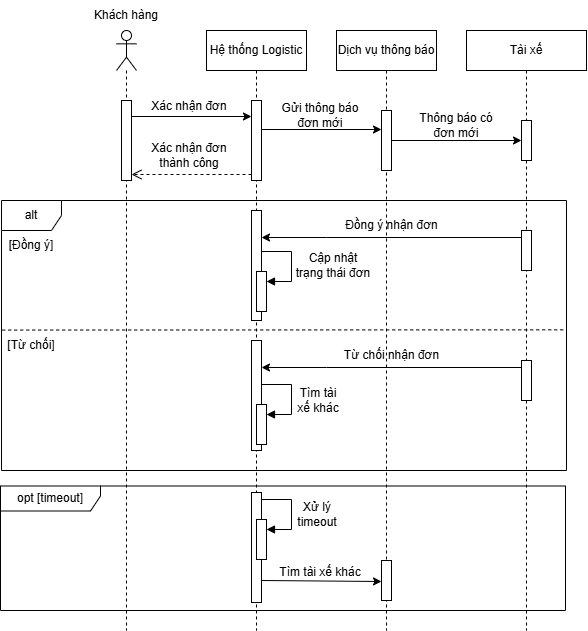

The diagram above was exported from draw.io. Its source (the exported page's mxGraphModel, read from the mxfile embedded in the PNG):
<mxGraphModel dx="1014" dy="652" grid="1" gridSize="10" guides="1" tooltips="1" connect="1" arrows="1" fold="1" page="1" pageScale="1" pageWidth="850" pageHeight="1100" math="0" shadow="0">
  <root>
    <mxCell id="0" />
    <mxCell id="1" parent="0" />
    <mxCell id="hinD-lY3f7VIxLJga26G-1" parent="1" style="shape=umlLifeline;perimeter=lifelinePerimeter;whiteSpace=wrap;html=1;container=1;dropTarget=0;collapsible=0;recursiveResize=0;outlineConnect=0;portConstraint=eastwest;newEdgeStyle={&quot;curved&quot;:0,&quot;rounded&quot;:0};participant=umlActor;" value="" vertex="1">
      <mxGeometry height="600" width="20" x="150" y="470" as="geometry" />
    </mxCell>
    <mxCell id="hinD-lY3f7VIxLJga26G-2" parent="hinD-lY3f7VIxLJga26G-1" style="html=1;points=[[0,0,0,0,5],[0,1,0,0,-5],[1,0,0,0,5],[1,1,0,0,-5]];perimeter=orthogonalPerimeter;outlineConnect=0;targetShapes=umlLifeline;portConstraint=eastwest;newEdgeStyle={&quot;curved&quot;:0,&quot;rounded&quot;:0};" value="" vertex="1">
      <mxGeometry height="80" width="10" x="5" y="70" as="geometry" />
    </mxCell>
    <mxCell id="hinD-lY3f7VIxLJga26G-10" parent="1" style="shape=umlLifeline;perimeter=lifelinePerimeter;whiteSpace=wrap;html=1;container=1;dropTarget=0;collapsible=0;recursiveResize=0;outlineConnect=0;portConstraint=eastwest;newEdgeStyle={&quot;curved&quot;:0,&quot;rounded&quot;:0};" value="Hệ thống Logistic" vertex="1">
      <mxGeometry height="600" width="100" x="240" y="470" as="geometry" />
    </mxCell>
    <mxCell id="hinD-lY3f7VIxLJga26G-20" parent="hinD-lY3f7VIxLJga26G-10" style="html=1;points=[[0,0,0,0,5],[0,1,0,0,-5],[1,0,0,0,5],[1,1,0,0,-5]];perimeter=orthogonalPerimeter;outlineConnect=0;targetShapes=umlLifeline;portConstraint=eastwest;newEdgeStyle={&quot;curved&quot;:0,&quot;rounded&quot;:0};" value="" vertex="1">
      <mxGeometry height="80" width="10" x="45" y="70" as="geometry" />
    </mxCell>
    <mxCell id="hinD-lY3f7VIxLJga26G-25" parent="hinD-lY3f7VIxLJga26G-10" style="html=1;points=[[0,0,0,0,5],[0,1,0,0,-5],[1,0,0,0,5],[1,1,0,0,-5]];perimeter=orthogonalPerimeter;outlineConnect=0;targetShapes=umlLifeline;portConstraint=eastwest;newEdgeStyle={&quot;curved&quot;:0,&quot;rounded&quot;:0};" value="" vertex="1">
      <mxGeometry height="110" width="10" x="45" y="180" as="geometry" />
    </mxCell>
    <mxCell id="hinD-lY3f7VIxLJga26G-73" parent="hinD-lY3f7VIxLJga26G-10" style="html=1;points=[[0,0,0,0,5],[0,1,0,0,-5],[1,0,0,0,5],[1,1,0,0,-5]];perimeter=orthogonalPerimeter;outlineConnect=0;targetShapes=umlLifeline;portConstraint=eastwest;newEdgeStyle={&quot;curved&quot;:0,&quot;rounded&quot;:0};" value="" vertex="1">
      <mxGeometry height="110" width="10" x="45" y="310" as="geometry" />
    </mxCell>
    <mxCell id="hinD-lY3f7VIxLJga26G-83" parent="hinD-lY3f7VIxLJga26G-10" style="html=1;points=[[0,0,0,0,5],[0,1,0,0,-5],[1,0,0,0,5],[1,1,0,0,-5]];perimeter=orthogonalPerimeter;outlineConnect=0;targetShapes=umlLifeline;portConstraint=eastwest;newEdgeStyle={&quot;curved&quot;:0,&quot;rounded&quot;:0};" value="" vertex="1">
      <mxGeometry height="110" width="10" x="45" y="462" as="geometry" />
    </mxCell>
    <mxCell id="hinD-lY3f7VIxLJga26G-11" parent="1" style="shape=umlLifeline;perimeter=lifelinePerimeter;whiteSpace=wrap;html=1;container=1;dropTarget=0;collapsible=0;recursiveResize=0;outlineConnect=0;portConstraint=eastwest;newEdgeStyle={&quot;curved&quot;:0,&quot;rounded&quot;:0};" value="Dịch vụ thông báo" vertex="1">
      <mxGeometry height="600" width="100" x="370" y="470" as="geometry" />
    </mxCell>
    <mxCell id="hinD-lY3f7VIxLJga26G-38" parent="hinD-lY3f7VIxLJga26G-11" style="html=1;points=[[0,0,0,0,5],[0,1,0,0,-5],[1,0,0,0,5],[1,1,0,0,-5]];perimeter=orthogonalPerimeter;outlineConnect=0;targetShapes=umlLifeline;portConstraint=eastwest;newEdgeStyle={&quot;curved&quot;:0,&quot;rounded&quot;:0};" value="" vertex="1">
      <mxGeometry height="40" width="10" x="45" y="530" as="geometry" />
    </mxCell>
    <mxCell id="hinD-lY3f7VIxLJga26G-58" parent="hinD-lY3f7VIxLJga26G-11" style="html=1;points=[[0,0,0,0,5],[0,1,0,0,-5],[1,0,0,0,5],[1,1,0,0,-5]];perimeter=orthogonalPerimeter;outlineConnect=0;targetShapes=umlLifeline;portConstraint=eastwest;newEdgeStyle={&quot;curved&quot;:0,&quot;rounded&quot;:0};" value="" vertex="1">
      <mxGeometry height="60" width="10" x="45" y="80" as="geometry" />
    </mxCell>
    <mxCell id="hinD-lY3f7VIxLJga26G-12" parent="1" style="shape=umlLifeline;perimeter=lifelinePerimeter;whiteSpace=wrap;html=1;container=1;dropTarget=0;collapsible=0;recursiveResize=0;outlineConnect=0;portConstraint=eastwest;newEdgeStyle={&quot;curved&quot;:0,&quot;rounded&quot;:0};" value="Tài xế" vertex="1">
      <mxGeometry height="600" width="120" x="500" y="470" as="geometry" />
    </mxCell>
    <mxCell id="hinD-lY3f7VIxLJga26G-63" parent="hinD-lY3f7VIxLJga26G-12" style="html=1;points=[[0,0,0,0,5],[0,1,0,0,-5],[1,0,0,0,5],[1,1,0,0,-5]];perimeter=orthogonalPerimeter;outlineConnect=0;targetShapes=umlLifeline;portConstraint=eastwest;newEdgeStyle={&quot;curved&quot;:0,&quot;rounded&quot;:0};" value="" vertex="1">
      <mxGeometry height="40" width="10" x="55" y="90" as="geometry" />
    </mxCell>
    <mxCell id="hinD-lY3f7VIxLJga26G-68" parent="hinD-lY3f7VIxLJga26G-12" style="html=1;points=[[0,0,0,0,5],[0,1,0,0,-5],[1,0,0,0,5],[1,1,0,0,-5]];perimeter=orthogonalPerimeter;outlineConnect=0;targetShapes=umlLifeline;portConstraint=eastwest;newEdgeStyle={&quot;curved&quot;:0,&quot;rounded&quot;:0};" value="" vertex="1">
      <mxGeometry height="40" width="10" x="55" y="200" as="geometry" />
    </mxCell>
    <mxCell id="hinD-lY3f7VIxLJga26G-74" parent="hinD-lY3f7VIxLJga26G-12" style="html=1;points=[[0,0,0,0,5],[0,1,0,0,-5],[1,0,0,0,5],[1,1,0,0,-5]];perimeter=orthogonalPerimeter;outlineConnect=0;targetShapes=umlLifeline;portConstraint=eastwest;newEdgeStyle={&quot;curved&quot;:0,&quot;rounded&quot;:0};" value="" vertex="1">
      <mxGeometry height="40" width="10" x="55" y="330" as="geometry" />
    </mxCell>
    <mxCell id="hinD-lY3f7VIxLJga26G-13" parent="1" style="text;html=1;whiteSpace=wrap;strokeColor=none;fillColor=none;align=center;verticalAlign=middle;rounded=0;" value="Khách hàng" vertex="1">
      <mxGeometry height="30" width="90" x="115" y="440" as="geometry" />
    </mxCell>
    <mxCell id="hinD-lY3f7VIxLJga26G-21" edge="1" parent="1" style="edgeStyle=orthogonalEdgeStyle;rounded=0;orthogonalLoop=1;jettySize=auto;html=1;curved=0;">
      <mxGeometry relative="1" as="geometry">
        <mxPoint x="165.0000000000001" y="556" as="sourcePoint" />
        <mxPoint x="285.0000000000001" y="556" as="targetPoint" />
      </mxGeometry>
    </mxCell>
    <mxCell id="hinD-lY3f7VIxLJga26G-27" edge="1" parent="1" style="edgeStyle=orthogonalEdgeStyle;rounded=0;orthogonalLoop=1;jettySize=auto;html=1;curved=0;">
      <mxGeometry relative="1" as="geometry">
        <Array as="points">
          <mxPoint x="360" y="677" />
          <mxPoint x="360" y="677" />
        </Array>
        <mxPoint x="555" y="677" as="sourcePoint" />
        <mxPoint x="295" y="677" as="targetPoint" />
      </mxGeometry>
    </mxCell>
    <mxCell id="hinD-lY3f7VIxLJga26G-31" parent="1" style="shape=umlFrame;whiteSpace=wrap;html=1;pointerEvents=0;width=100;height=25;" value="opt [timeout]" vertex="1">
      <mxGeometry height="124.5" width="565" x="34" y="925.5" as="geometry" />
    </mxCell>
    <mxCell id="hinD-lY3f7VIxLJga26G-49" parent="1" style="shape=umlFrame;whiteSpace=wrap;html=1;pointerEvents=0;" value="alt" vertex="1">
      <mxGeometry height="270" width="565" x="35" y="640" as="geometry" />
    </mxCell>
    <mxCell id="hinD-lY3f7VIxLJga26G-54" edge="1" parent="1" style="edgeStyle=none;orthogonalLoop=1;jettySize=auto;html=1;rounded=0;endArrow=none;endFill=0;dashed=1;entryX=1;entryY=0.479;entryDx=0;entryDy=0;entryPerimeter=0;exitX=0.001;exitY=0.498;exitDx=0;exitDy=0;exitPerimeter=0;" target="hinD-lY3f7VIxLJga26G-49" value="">
      <mxGeometry relative="1" width="100" as="geometry">
        <Array as="points" />
        <mxPoint x="35.710000000000036" y="769.5600000000002" as="sourcePoint" />
        <mxPoint x="744.2899999999997" y="770.44" as="targetPoint" />
      </mxGeometry>
    </mxCell>
    <mxCell id="hinD-lY3f7VIxLJga26G-57" parent="1" style="text;html=1;whiteSpace=wrap;strokeColor=none;fillColor=none;align=center;verticalAlign=middle;rounded=0;" value="Xác nhận đơn" vertex="1">
      <mxGeometry height="30" width="90" x="178" y="531" as="geometry" />
    </mxCell>
    <mxCell id="hinD-lY3f7VIxLJga26G-59" edge="1" parent="1" style="html=1;verticalAlign=bottom;endArrow=open;dashed=1;endSize=8;curved=0;rounded=0;" value="">
      <mxGeometry relative="1" as="geometry">
        <mxPoint x="285" y="614" as="sourcePoint" />
        <mxPoint x="165" y="614" as="targetPoint" />
      </mxGeometry>
    </mxCell>
    <mxCell id="hinD-lY3f7VIxLJga26G-60" edge="1" parent="1" style="edgeStyle=orthogonalEdgeStyle;rounded=0;orthogonalLoop=1;jettySize=auto;html=1;curved=0;">
      <mxGeometry relative="1" as="geometry">
        <mxPoint x="295" y="569" as="sourcePoint" />
        <mxPoint x="415" y="569" as="targetPoint" />
      </mxGeometry>
    </mxCell>
    <mxCell id="hinD-lY3f7VIxLJga26G-61" parent="1" style="text;html=1;whiteSpace=wrap;strokeColor=none;fillColor=none;align=center;verticalAlign=middle;rounded=0;" value="Gửi thông báo đơn mới" vertex="1">
      <mxGeometry height="30" width="100" x="304" y="540" as="geometry" />
    </mxCell>
    <mxCell id="hinD-lY3f7VIxLJga26G-62" parent="1" style="text;html=1;whiteSpace=wrap;strokeColor=none;fillColor=none;align=center;verticalAlign=middle;rounded=0;" value="Xác nhận đơn thành công" vertex="1">
      <mxGeometry height="30" width="78" x="184" y="580" as="geometry" />
    </mxCell>
    <mxCell id="hinD-lY3f7VIxLJga26G-64" edge="1" parent="1" source="hinD-lY3f7VIxLJga26G-58" style="edgeStyle=orthogonalEdgeStyle;rounded=0;orthogonalLoop=1;jettySize=auto;html=1;curved=0;" target="hinD-lY3f7VIxLJga26G-63">
      <mxGeometry relative="1" as="geometry">
        <mxPoint x="305" y="579" as="sourcePoint" />
        <mxPoint x="425" y="579" as="targetPoint" />
      </mxGeometry>
    </mxCell>
    <mxCell id="hinD-lY3f7VIxLJga26G-65" parent="1" style="text;html=1;whiteSpace=wrap;strokeColor=none;fillColor=none;align=center;verticalAlign=middle;rounded=0;" value="Thông báo có đơn mới" vertex="1">
      <mxGeometry height="30" width="90" x="445" y="550" as="geometry" />
    </mxCell>
    <mxCell id="hinD-lY3f7VIxLJga26G-69" parent="1" style="html=1;points=[[0,0,0,0,5],[0,1,0,0,-5],[1,0,0,0,5],[1,1,0,0,-5]];perimeter=orthogonalPerimeter;outlineConnect=0;targetShapes=umlLifeline;portConstraint=eastwest;newEdgeStyle={&quot;curved&quot;:0,&quot;rounded&quot;:0};" value="" vertex="1">
      <mxGeometry height="40" width="10" x="290" y="711" as="geometry" />
    </mxCell>
    <mxCell id="hinD-lY3f7VIxLJga26G-70" edge="1" parent="1" style="html=1;align=left;spacingLeft=2;endArrow=block;rounded=0;edgeStyle=orthogonalEdgeStyle;curved=0;rounded=0;" target="hinD-lY3f7VIxLJga26G-69" value="">
      <mxGeometry relative="1" as="geometry">
        <Array as="points">
          <mxPoint x="325" y="721" />
        </Array>
        <mxPoint x="295" y="691" as="sourcePoint" />
      </mxGeometry>
    </mxCell>
    <mxCell id="hinD-lY3f7VIxLJga26G-71" parent="1" style="text;html=1;whiteSpace=wrap;strokeColor=none;fillColor=none;align=center;verticalAlign=middle;rounded=0;" value="Cập nhật&lt;div&gt;trạng thái đơn&lt;/div&gt;" vertex="1">
      <mxGeometry height="30" width="90" x="322" y="690" as="geometry" />
    </mxCell>
    <mxCell id="hinD-lY3f7VIxLJga26G-72" parent="1" style="text;html=1;whiteSpace=wrap;align=center;verticalAlign=middle;rounded=0;" value="Đồng ý nhận đơn" vertex="1">
      <mxGeometry height="30" width="111" x="370" y="650" as="geometry" />
    </mxCell>
    <mxCell id="hinD-lY3f7VIxLJga26G-75" edge="1" parent="1" style="edgeStyle=orthogonalEdgeStyle;rounded=0;orthogonalLoop=1;jettySize=auto;html=1;curved=0;">
      <mxGeometry relative="1" as="geometry">
        <Array as="points">
          <mxPoint x="360" y="807" />
          <mxPoint x="360" y="807" />
        </Array>
        <mxPoint x="555" y="807" as="sourcePoint" />
        <mxPoint x="295" y="807" as="targetPoint" />
      </mxGeometry>
    </mxCell>
    <mxCell id="hinD-lY3f7VIxLJga26G-76" parent="1" style="html=1;points=[[0,0,0,0,5],[0,1,0,0,-5],[1,0,0,0,5],[1,1,0,0,-5]];perimeter=orthogonalPerimeter;outlineConnect=0;targetShapes=umlLifeline;portConstraint=eastwest;newEdgeStyle={&quot;curved&quot;:0,&quot;rounded&quot;:0};" value="" vertex="1">
      <mxGeometry height="40" width="10" x="290" y="959" as="geometry" />
    </mxCell>
    <mxCell id="hinD-lY3f7VIxLJga26G-77" edge="1" parent="1" style="html=1;align=left;spacingLeft=2;endArrow=block;rounded=0;edgeStyle=orthogonalEdgeStyle;curved=0;rounded=0;" target="hinD-lY3f7VIxLJga26G-76" value="">
      <mxGeometry relative="1" as="geometry">
        <Array as="points">
          <mxPoint x="325" y="969" />
        </Array>
        <mxPoint x="295" y="939" as="sourcePoint" />
      </mxGeometry>
    </mxCell>
    <mxCell id="hinD-lY3f7VIxLJga26G-79" parent="1" style="text;html=1;whiteSpace=wrap;align=center;verticalAlign=middle;rounded=0;" value="Từ chối nhận đơn" vertex="1">
      <mxGeometry height="30" width="111" x="370" y="780" as="geometry" />
    </mxCell>
    <mxCell id="hinD-lY3f7VIxLJga26G-80" parent="1" style="text;html=1;whiteSpace=wrap;strokeColor=none;fillColor=none;align=center;verticalAlign=middle;rounded=0;" value="Xử lý timeout" vertex="1">
      <mxGeometry height="30" width="60" x="321" y="939" as="geometry" />
    </mxCell>
    <mxCell id="hinD-lY3f7VIxLJga26G-81" parent="1" style="text;html=1;whiteSpace=wrap;strokeColor=none;fillColor=none;align=center;verticalAlign=middle;rounded=0;" value="[Đồng ý]" vertex="1">
      <mxGeometry height="30" width="60" x="35" y="670" as="geometry" />
    </mxCell>
    <mxCell id="hinD-lY3f7VIxLJga26G-82" parent="1" style="text;html=1;whiteSpace=wrap;strokeColor=none;fillColor=none;align=center;verticalAlign=middle;rounded=0;" value="[Từ chối]" vertex="1">
      <mxGeometry height="30" width="60" x="35" y="770" as="geometry" />
    </mxCell>
    <mxCell id="hinD-lY3f7VIxLJga26G-84" parent="1" style="html=1;points=[[0,0,0,0,5],[0,1,0,0,-5],[1,0,0,0,5],[1,1,0,0,-5]];perimeter=orthogonalPerimeter;outlineConnect=0;targetShapes=umlLifeline;portConstraint=eastwest;newEdgeStyle={&quot;curved&quot;:0,&quot;rounded&quot;:0};" value="" vertex="1">
      <mxGeometry height="40" width="10" x="290" y="844" as="geometry" />
    </mxCell>
    <mxCell id="hinD-lY3f7VIxLJga26G-85" edge="1" parent="1" style="html=1;align=left;spacingLeft=2;endArrow=block;rounded=0;edgeStyle=orthogonalEdgeStyle;curved=0;rounded=0;" target="hinD-lY3f7VIxLJga26G-84" value="">
      <mxGeometry relative="1" as="geometry">
        <Array as="points">
          <mxPoint x="325" y="854" />
        </Array>
        <mxPoint x="295" y="824" as="sourcePoint" />
      </mxGeometry>
    </mxCell>
    <mxCell id="hinD-lY3f7VIxLJga26G-86" parent="1" style="text;html=1;whiteSpace=wrap;strokeColor=none;fillColor=none;align=center;verticalAlign=middle;rounded=0;" value="Tìm tài&lt;div&gt;xế khác&lt;/div&gt;" vertex="1">
      <mxGeometry height="30" width="60" x="322" y="825" as="geometry" />
    </mxCell>
    <mxCell id="hinD-lY3f7VIxLJga26G-87" edge="1" parent="1" style="edgeStyle=orthogonalEdgeStyle;rounded=0;orthogonalLoop=1;jettySize=auto;html=1;curved=0;">
      <mxGeometry relative="1" as="geometry">
        <Array as="points">
          <mxPoint x="295" y="1020" />
          <mxPoint x="415" y="1020" />
        </Array>
        <mxPoint x="295" y="1021" as="sourcePoint" />
        <mxPoint x="415" y="1021" as="targetPoint" />
      </mxGeometry>
    </mxCell>
    <mxCell id="hinD-lY3f7VIxLJga26G-88" parent="1" style="text;html=1;whiteSpace=wrap;strokeColor=none;fillColor=none;align=center;verticalAlign=middle;rounded=0;" value="Tìm tài xế khác" vertex="1">
      <mxGeometry height="30" width="90" x="309" y="997" as="geometry" />
    </mxCell>
  </root>
</mxGraphModel>